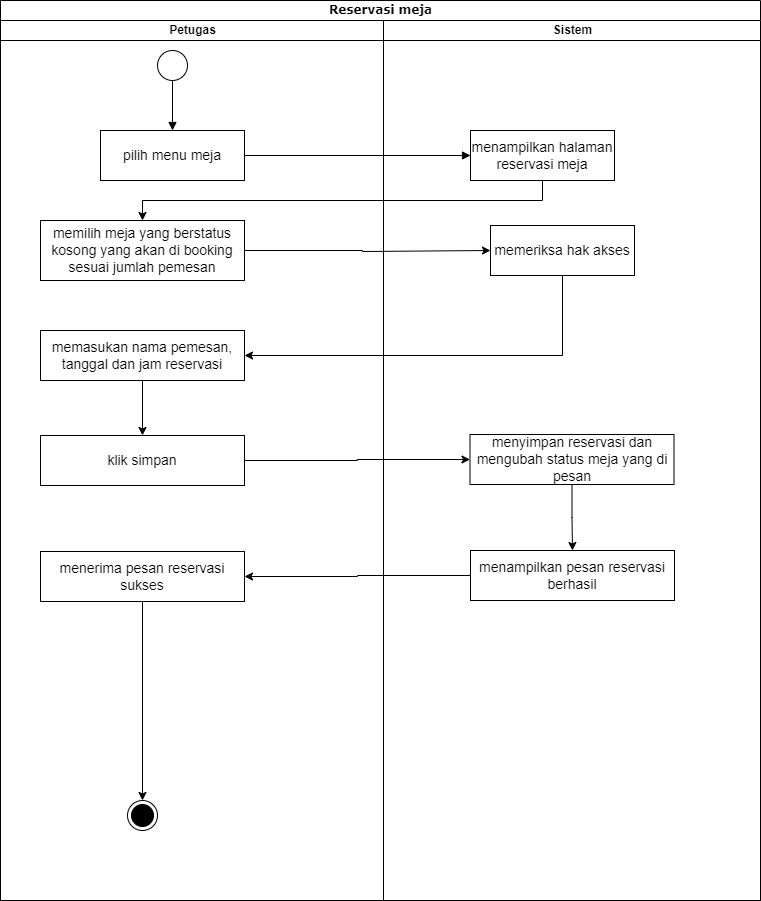

The diagram above was exported from draw.io. Its source (the exported page's mxGraphModel, read from the mxfile embedded in the PNG):
<mxGraphModel dx="899" dy="476" grid="1" gridSize="10" guides="1" tooltips="1" connect="1" arrows="1" fold="1" page="1" pageScale="1" pageWidth="850" pageHeight="1100" background="none" math="0" shadow="0">
  <root>
    <mxCell id="Dbvm3W9e6eI7-Iwr2brF-0" />
    <mxCell id="Dbvm3W9e6eI7-Iwr2brF-1" parent="Dbvm3W9e6eI7-Iwr2brF-0" />
    <mxCell id="Dbvm3W9e6eI7-Iwr2brF-2" value="Reservasi meja" style="swimlane;html=1;childLayout=stackLayout;startSize=20;rounded=0;shadow=0;comic=0;labelBackgroundColor=none;strokeWidth=1;fontFamily=Verdana;fontSize=12;align=center;" parent="Dbvm3W9e6eI7-Iwr2brF-1" vertex="1">
      <mxGeometry x="50" y="20" width="760" height="900" as="geometry" />
    </mxCell>
    <mxCell id="Dbvm3W9e6eI7-Iwr2brF-3" value="" style="html=1;verticalAlign=bottom;labelBackgroundColor=none;endArrow=block;endFill=1;rounded=0;exitX=1;exitY=0.5;exitDx=0;exitDy=0;entryX=0;entryY=0.5;entryDx=0;entryDy=0;" parent="Dbvm3W9e6eI7-Iwr2brF-2" source="Dbvm3W9e6eI7-Iwr2brF-8" target="Dbvm3W9e6eI7-Iwr2brF-13" edge="1">
      <mxGeometry width="160" relative="1" as="geometry">
        <mxPoint x="130" y="90" as="sourcePoint" />
        <mxPoint x="443" y="135" as="targetPoint" />
      </mxGeometry>
    </mxCell>
    <mxCell id="Dbvm3W9e6eI7-Iwr2brF-4" style="edgeStyle=orthogonalEdgeStyle;rounded=0;orthogonalLoop=1;jettySize=auto;html=1;exitX=0.5;exitY=1;exitDx=0;exitDy=0;entryX=0.5;entryY=0;entryDx=0;entryDy=0;" parent="Dbvm3W9e6eI7-Iwr2brF-2" source="Dbvm3W9e6eI7-Iwr2brF-13" target="Dbvm3W9e6eI7-Iwr2brF-11" edge="1">
      <mxGeometry relative="1" as="geometry" />
    </mxCell>
    <mxCell id="Dbvm3W9e6eI7-Iwr2brF-5" style="edgeStyle=orthogonalEdgeStyle;rounded=0;orthogonalLoop=1;jettySize=auto;html=1;exitX=1;exitY=0.5;exitDx=0;exitDy=0;entryX=0;entryY=0.5;entryDx=0;entryDy=0;" parent="Dbvm3W9e6eI7-Iwr2brF-2" source="Dbvm3W9e6eI7-Iwr2brF-11" target="Dbvm3W9e6eI7-Iwr2brF-20" edge="1">
      <mxGeometry relative="1" as="geometry">
        <mxPoint x="480" y="250" as="targetPoint" />
        <Array as="points">
          <mxPoint x="362" y="250" />
          <mxPoint x="490" y="251" />
        </Array>
      </mxGeometry>
    </mxCell>
    <mxCell id="Dbvm3W9e6eI7-Iwr2brF-6" value="Petugas" style="swimlane;html=1;startSize=20;" parent="Dbvm3W9e6eI7-Iwr2brF-2" vertex="1">
      <mxGeometry y="20" width="383" height="880" as="geometry" />
    </mxCell>
    <mxCell id="Dbvm3W9e6eI7-Iwr2brF-7" value="" style="ellipse;" parent="Dbvm3W9e6eI7-Iwr2brF-6" vertex="1">
      <mxGeometry x="157" y="30" width="30" height="30" as="geometry" />
    </mxCell>
    <mxCell id="Dbvm3W9e6eI7-Iwr2brF-8" value="&lt;font style=&quot;font-size: 14px;&quot;&gt;pilih menu meja&lt;/font&gt;" style="html=1;whiteSpace=wrap;" parent="Dbvm3W9e6eI7-Iwr2brF-6" vertex="1">
      <mxGeometry x="100" y="110" width="144" height="50" as="geometry" />
    </mxCell>
    <mxCell id="Dbvm3W9e6eI7-Iwr2brF-9" value="" style="html=1;verticalAlign=bottom;labelBackgroundColor=none;endArrow=block;endFill=1;rounded=0;exitX=0.5;exitY=1;exitDx=0;exitDy=0;" parent="Dbvm3W9e6eI7-Iwr2brF-6" source="Dbvm3W9e6eI7-Iwr2brF-7" target="Dbvm3W9e6eI7-Iwr2brF-8" edge="1">
      <mxGeometry width="160" relative="1" as="geometry">
        <mxPoint x="180" y="210" as="sourcePoint" />
        <mxPoint x="120" y="90" as="targetPoint" />
      </mxGeometry>
    </mxCell>
    <mxCell id="Dbvm3W9e6eI7-Iwr2brF-11" value="&lt;font style=&quot;font-size: 14px;&quot;&gt;memilih meja yang berstatus kosong yang akan di booking sesuai jumlah pemesan&lt;/font&gt;" style="html=1;whiteSpace=wrap;" parent="Dbvm3W9e6eI7-Iwr2brF-6" vertex="1">
      <mxGeometry x="40" y="200" width="204" height="60" as="geometry" />
    </mxCell>
    <mxCell id="izF5M7G-uH8PIQl2tG89-8" style="edgeStyle=orthogonalEdgeStyle;rounded=0;orthogonalLoop=1;jettySize=auto;html=1;entryX=0.5;entryY=0;entryDx=0;entryDy=0;" parent="Dbvm3W9e6eI7-Iwr2brF-6" source="Dbvm3W9e6eI7-Iwr2brF-21" target="izF5M7G-uH8PIQl2tG89-7" edge="1">
      <mxGeometry relative="1" as="geometry" />
    </mxCell>
    <mxCell id="Dbvm3W9e6eI7-Iwr2brF-21" value="&lt;font style=&quot;font-size: 14px;&quot;&gt;memasukan nama pemesan, tanggal dan jam reservasi&lt;/font&gt;" style="html=1;whiteSpace=wrap;" parent="Dbvm3W9e6eI7-Iwr2brF-6" vertex="1">
      <mxGeometry x="40" y="310" width="204" height="50" as="geometry" />
    </mxCell>
    <mxCell id="izF5M7G-uH8PIQl2tG89-7" value="&lt;font style=&quot;font-size: 14px;&quot;&gt;klik simpan&lt;/font&gt;" style="html=1;whiteSpace=wrap;" parent="Dbvm3W9e6eI7-Iwr2brF-6" vertex="1">
      <mxGeometry x="40" y="415" width="204" height="50" as="geometry" />
    </mxCell>
    <mxCell id="izF5M7G-uH8PIQl2tG89-12" value="&lt;font style=&quot;font-size: 14px;&quot;&gt;menerima pesan reservasi sukses&lt;/font&gt;" style="html=1;whiteSpace=wrap;" parent="Dbvm3W9e6eI7-Iwr2brF-6" vertex="1">
      <mxGeometry x="40" y="531" width="204" height="50" as="geometry" />
    </mxCell>
    <mxCell id="Dbvm3W9e6eI7-Iwr2brF-10" value="" style="ellipse;html=1;shape=endState;fillColor=strokeColor;" parent="Dbvm3W9e6eI7-Iwr2brF-6" vertex="1">
      <mxGeometry x="127" y="780" width="30" height="30" as="geometry" />
    </mxCell>
    <mxCell id="Dbvm3W9e6eI7-Iwr2brF-33" style="edgeStyle=orthogonalEdgeStyle;rounded=0;orthogonalLoop=1;jettySize=auto;html=1;entryX=0.5;entryY=0;entryDx=0;entryDy=0;exitX=0.5;exitY=1;exitDx=0;exitDy=0;" parent="Dbvm3W9e6eI7-Iwr2brF-6" source="izF5M7G-uH8PIQl2tG89-12" target="Dbvm3W9e6eI7-Iwr2brF-10" edge="1">
      <mxGeometry relative="1" as="geometry">
        <mxPoint x="142" y="606" as="sourcePoint" />
        <mxPoint x="142" y="780" as="targetPoint" />
      </mxGeometry>
    </mxCell>
    <mxCell id="Dbvm3W9e6eI7-Iwr2brF-12" value="Sistem" style="swimlane;html=1;startSize=20;" parent="Dbvm3W9e6eI7-Iwr2brF-2" vertex="1">
      <mxGeometry x="383" y="20" width="377" height="880" as="geometry" />
    </mxCell>
    <mxCell id="Dbvm3W9e6eI7-Iwr2brF-13" value="&lt;font style=&quot;font-size: 14px;&quot;&gt;menampilkan halaman reservasi meja&lt;/font&gt;" style="html=1;whiteSpace=wrap;" parent="Dbvm3W9e6eI7-Iwr2brF-12" vertex="1">
      <mxGeometry x="87" y="110" width="144" height="50" as="geometry" />
    </mxCell>
    <mxCell id="Dbvm3W9e6eI7-Iwr2brF-20" value="&lt;font style=&quot;font-size: 14px;&quot;&gt;memeriksa hak akses&lt;/font&gt;" style="html=1;whiteSpace=wrap;" parent="Dbvm3W9e6eI7-Iwr2brF-12" vertex="1">
      <mxGeometry x="107" y="205" width="144" height="50" as="geometry" />
    </mxCell>
    <mxCell id="izF5M7G-uH8PIQl2tG89-13" style="edgeStyle=orthogonalEdgeStyle;rounded=0;orthogonalLoop=1;jettySize=auto;html=1;entryX=0.5;entryY=0;entryDx=0;entryDy=0;" parent="Dbvm3W9e6eI7-Iwr2brF-12" source="izF5M7G-uH8PIQl2tG89-9" target="izF5M7G-uH8PIQl2tG89-11" edge="1">
      <mxGeometry relative="1" as="geometry" />
    </mxCell>
    <mxCell id="izF5M7G-uH8PIQl2tG89-9" value="&lt;font style=&quot;font-size: 14px;&quot;&gt;menyimpan reservasi dan mengubah status meja yang di pesan&lt;/font&gt;" style="html=1;whiteSpace=wrap;" parent="Dbvm3W9e6eI7-Iwr2brF-12" vertex="1">
      <mxGeometry x="86.5" y="414" width="204" height="50" as="geometry" />
    </mxCell>
    <mxCell id="izF5M7G-uH8PIQl2tG89-11" value="&lt;font style=&quot;font-size: 14px;&quot;&gt;menampilkan pesan reservasi berhasil&lt;/font&gt;" style="html=1;whiteSpace=wrap;" parent="Dbvm3W9e6eI7-Iwr2brF-12" vertex="1">
      <mxGeometry x="87" y="530" width="204" height="50" as="geometry" />
    </mxCell>
    <mxCell id="8UKTHDbm3nz-PuDCdW6T-0" style="edgeStyle=orthogonalEdgeStyle;rounded=0;orthogonalLoop=1;jettySize=auto;html=1;exitX=0.5;exitY=1;exitDx=0;exitDy=0;entryX=1;entryY=0.5;entryDx=0;entryDy=0;" parent="Dbvm3W9e6eI7-Iwr2brF-2" source="Dbvm3W9e6eI7-Iwr2brF-20" target="Dbvm3W9e6eI7-Iwr2brF-21" edge="1">
      <mxGeometry relative="1" as="geometry" />
    </mxCell>
    <mxCell id="izF5M7G-uH8PIQl2tG89-10" style="edgeStyle=orthogonalEdgeStyle;rounded=0;orthogonalLoop=1;jettySize=auto;html=1;entryX=0;entryY=0.5;entryDx=0;entryDy=0;" parent="Dbvm3W9e6eI7-Iwr2brF-2" source="izF5M7G-uH8PIQl2tG89-7" target="izF5M7G-uH8PIQl2tG89-9" edge="1">
      <mxGeometry relative="1" as="geometry" />
    </mxCell>
    <mxCell id="izF5M7G-uH8PIQl2tG89-14" style="edgeStyle=orthogonalEdgeStyle;rounded=0;orthogonalLoop=1;jettySize=auto;html=1;entryX=1;entryY=0.5;entryDx=0;entryDy=0;" parent="Dbvm3W9e6eI7-Iwr2brF-2" source="izF5M7G-uH8PIQl2tG89-11" target="izF5M7G-uH8PIQl2tG89-12" edge="1">
      <mxGeometry relative="1" as="geometry" />
    </mxCell>
  </root>
</mxGraphModel>